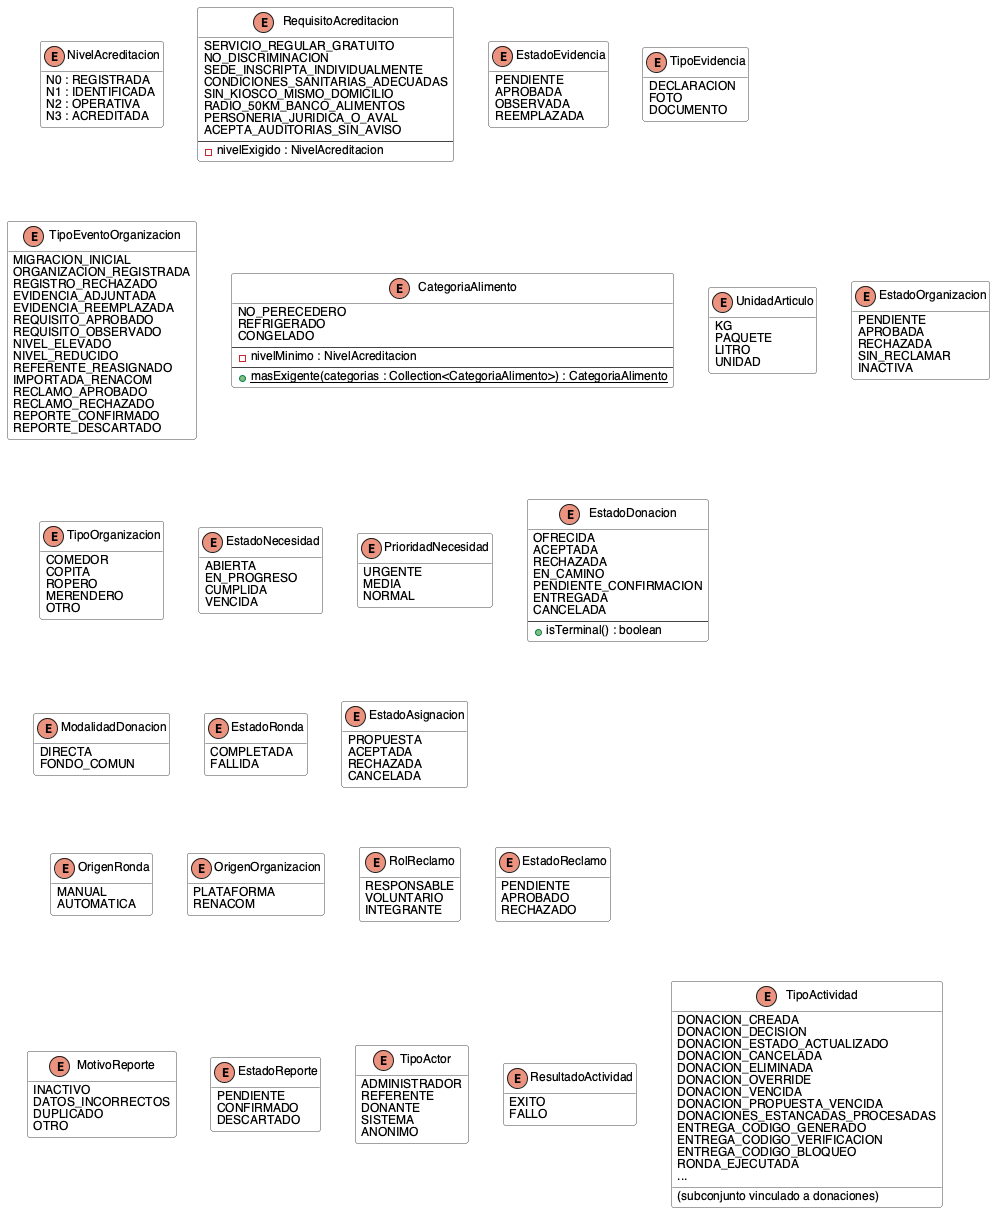

The diagram above was rendered by PlantUML. Its source (embedded in the PNG):
@startuml
skinparam shadowing false
skinparam linetype ortho
skinparam defaultFontName Helvetica
skinparam defaultFontSize 12
skinparam class {
  BackgroundColor #FFFFFF
  BorderColor #444444
  ArrowColor #444444
}
hide empty members

enum NivelAcreditacion {
  N0 : REGISTRADA
  N1 : IDENTIFICADA
  N2 : OPERATIVA
  N3 : ACREDITADA
}
enum RequisitoAcreditacion {
  SERVICIO_REGULAR_GRATUITO
  NO_DISCRIMINACION
  SEDE_INSCRIPTA_INDIVIDUALMENTE
  CONDICIONES_SANITARIAS_ADECUADAS
  SIN_KIOSCO_MISMO_DOMICILIO
  RADIO_50KM_BANCO_ALIMENTOS
  PERSONERIA_JURIDICA_O_AVAL
  ACEPTA_AUDITORIAS_SIN_AVISO
  --
  - nivelExigido : NivelAcreditacion
}
enum EstadoEvidencia {
  PENDIENTE
  APROBADA
  OBSERVADA
  REEMPLAZADA
}
enum TipoEvidencia {
  DECLARACION
  FOTO
  DOCUMENTO
}
enum TipoEventoOrganizacion {
  MIGRACION_INICIAL
  ORGANIZACION_REGISTRADA
  REGISTRO_RECHAZADO
  EVIDENCIA_ADJUNTADA
  EVIDENCIA_REEMPLAZADA
  REQUISITO_APROBADO
  REQUISITO_OBSERVADO
  NIVEL_ELEVADO
  NIVEL_REDUCIDO
  REFERENTE_REASIGNADO
  IMPORTADA_RENACOM
  RECLAMO_APROBADO
  RECLAMO_RECHAZADO
  REPORTE_CONFIRMADO
  REPORTE_DESCARTADO
}
enum CategoriaAlimento {
  NO_PERECEDERO
  REFRIGERADO
  CONGELADO
  --
  - nivelMinimo : NivelAcreditacion
  --
  + {static} masExigente(categorias : Collection<CategoriaAlimento>) : CategoriaAlimento
}
enum UnidadArticulo {
  KG
  PAQUETE
  LITRO
  UNIDAD
}
enum EstadoOrganizacion {
  PENDIENTE
  APROBADA
  RECHAZADA
  SIN_RECLAMAR
  INACTIVA
}
enum TipoOrganizacion {
  COMEDOR
  COPITA
  ROPERO
  MERENDERO
  OTRO
}
enum EstadoNecesidad {
  ABIERTA
  EN_PROGRESO
  CUMPLIDA
  VENCIDA
}
enum PrioridadNecesidad {
  URGENTE
  MEDIA
  NORMAL
}
enum EstadoDonacion {
  OFRECIDA
  ACEPTADA
  RECHAZADA
  EN_CAMINO
  PENDIENTE_CONFIRMACION
  ENTREGADA
  CANCELADA
  --
  + isTerminal() : boolean
}
enum ModalidadDonacion {
  DIRECTA
  FONDO_COMUN
}
enum EstadoRonda {
  COMPLETADA
  FALLIDA
}
enum EstadoAsignacion {
  PROPUESTA
  ACEPTADA
  RECHAZADA
  CANCELADA
}

' Arrange the enums in a compact grid for an A4 portrait page
NivelAcreditacion -[hidden]right- RequisitoAcreditacion
RequisitoAcreditacion -[hidden]right- EstadoEvidencia
EstadoEvidencia -[hidden]right- TipoEvidencia
NivelAcreditacion -[hidden]down- TipoEventoOrganizacion
TipoEventoOrganizacion -[hidden]right- CategoriaAlimento
CategoriaAlimento -[hidden]right- UnidadArticulo
UnidadArticulo -[hidden]right- EstadoOrganizacion
TipoEventoOrganizacion -[hidden]down- TipoOrganizacion
TipoOrganizacion -[hidden]right- EstadoNecesidad
EstadoNecesidad -[hidden]right- PrioridadNecesidad
PrioridadNecesidad -[hidden]right- EstadoDonacion
TipoOrganizacion -[hidden]down- ModalidadDonacion
ModalidadDonacion -[hidden]right- EstadoRonda
EstadoRonda -[hidden]right- EstadoAsignacion

enum OrigenRonda {
  MANUAL
  AUTOMATICA
}
enum OrigenOrganizacion {
  PLATAFORMA
  RENACOM
}
enum RolReclamo {
  RESPONSABLE
  VOLUNTARIO
  INTEGRANTE
}
enum EstadoReclamo {
  PENDIENTE
  APROBADO
  RECHAZADO
}
enum MotivoReporte {
  INACTIVO
  DATOS_INCORRECTOS
  DUPLICADO
  OTRO
}
enum EstadoReporte {
  PENDIENTE
  CONFIRMADO
  DESCARTADO
}
enum TipoActor {
  ADMINISTRADOR
  REFERENTE
  DONANTE
  SISTEMA
  ANONIMO
}
enum ResultadoActividad {
  EXITO
  FALLO
}
enum TipoActividad {
  DONACION_CREADA
  DONACION_DECISION
  DONACION_ESTADO_ACTUALIZADO
  DONACION_CANCELADA
  DONACION_ELIMINADA
  DONACION_OVERRIDE
  DONACION_VENCIDA
  DONACION_PROPUESTA_VENCIDA
  DONACIONES_ESTANCADAS_PROCESADAS
  ENTREGA_CODIGO_GENERADO
  ENTREGA_CODIGO_VERIFICACION
  ENTREGA_CODIGO_BLOQUEO
  RONDA_EJECUTADA
  ...
  (subconjunto vinculado a donaciones)
}

ModalidadDonacion -[hidden]down- OrigenRonda
OrigenRonda -[hidden]right- OrigenOrganizacion
OrigenOrganizacion -[hidden]right- RolReclamo
RolReclamo -[hidden]right- EstadoReclamo
OrigenRonda -[hidden]down- MotivoReporte
MotivoReporte -[hidden]right- EstadoReporte
EstadoReporte -[hidden]right- TipoActor
TipoActor -[hidden]right- ResultadoActividad
ResultadoActividad -[hidden]right- TipoActividad

@enduml